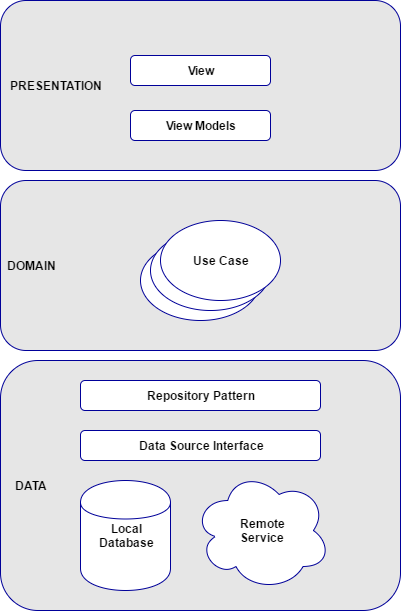

The diagram above was exported from draw.io. Its source (the exported page's mxGraphModel, read from the mxfile embedded in the PNG):
<mxGraphModel dx="1286" dy="593" grid="1" gridSize="10" guides="1" tooltips="1" connect="1" arrows="1" fold="1" page="1" pageScale="1" pageWidth="826" pageHeight="1169" background="#ffffff" math="0" shadow="0">
  <root>
    <mxCell id="0" />
    <mxCell id="1" parent="0" />
    <mxCell id="301cae77e5765072-15" value="&lt;div style=&quot;text-align: left&quot;&gt;&lt;br&gt;&lt;/div&gt;" style="rounded=1;whiteSpace=wrap;html=1;strokeColor=#000099;fillColor=#E6E6E6;" vertex="1" parent="1">
      <mxGeometry x="100" y="430" width="400" height="170" as="geometry" />
    </mxCell>
    <mxCell id="301cae77e5765072-14" value="" style="rounded=1;whiteSpace=wrap;html=1;strokeColor=#000099;fillColor=#E6E6E6;" vertex="1" parent="1">
      <mxGeometry x="100" y="610" width="400" height="250" as="geometry" />
    </mxCell>
    <mxCell id="301cae77e5765072-1" value="&lt;b&gt;Local&lt;/b&gt;&lt;div&gt;&lt;b&gt;Database&lt;/b&gt;&lt;/div&gt;" style="shape=cylinder;whiteSpace=wrap;html=1;strokeColor=#000099;fillColor=#FFFFFF;" vertex="1" parent="1">
      <mxGeometry x="180" y="730" width="90" height="110" as="geometry" />
    </mxCell>
    <mxCell id="301cae77e5765072-2" value="&lt;b&gt;Remote&lt;/b&gt;&lt;div&gt;&lt;b&gt;Service&lt;/b&gt;&lt;/div&gt;" style="ellipse;shape=cloud;whiteSpace=wrap;html=1;strokeColor=#000099;fillColor=#FFFFFF;" vertex="1" parent="1">
      <mxGeometry x="293" y="720" width="137" height="120" as="geometry" />
    </mxCell>
    <mxCell id="301cae77e5765072-3" value="&lt;b&gt;Data Source Interface&lt;/b&gt;" style="rounded=1;whiteSpace=wrap;html=1;strokeColor=#000099;fillColor=#FFFFFF;" vertex="1" parent="1">
      <mxGeometry x="180" y="680" width="240" height="30" as="geometry" />
    </mxCell>
    <mxCell id="301cae77e5765072-4" value="&lt;b&gt;Repository Pattern&lt;/b&gt;" style="rounded=1;whiteSpace=wrap;html=1;strokeColor=#000099;fillColor=#FFFFFF;" vertex="1" parent="1">
      <mxGeometry x="180" y="630" width="240" height="30" as="geometry" />
    </mxCell>
    <mxCell id="301cae77e5765072-6" value="" style="ellipse;whiteSpace=wrap;html=1;strokeColor=#000099;fillColor=#FFFFFF;" vertex="1" parent="1">
      <mxGeometry x="240" y="490" width="120" height="80" as="geometry" />
    </mxCell>
    <mxCell id="301cae77e5765072-8" value="" style="ellipse;whiteSpace=wrap;html=1;strokeColor=#000099;fillColor=#FFFFFF;" vertex="1" parent="1">
      <mxGeometry x="250" y="480" width="120" height="80" as="geometry" />
    </mxCell>
    <mxCell id="301cae77e5765072-9" value="&lt;b&gt;Use Case&lt;/b&gt;" style="ellipse;whiteSpace=wrap;html=1;strokeColor=#000099;fillColor=#FFFFFF;" vertex="1" parent="1">
      <mxGeometry x="260" y="470" width="120" height="80" as="geometry" />
    </mxCell>
    <mxCell id="301cae77e5765072-16" value="&lt;b&gt;DOMAIN&lt;/b&gt;" style="text;html=1;strokeColor=none;fillColor=none;align=center;verticalAlign=middle;whiteSpace=wrap;" vertex="1" parent="1">
      <mxGeometry x="100" y="505" width="60" height="20" as="geometry" />
    </mxCell>
    <mxCell id="301cae77e5765072-17" value="&lt;b&gt;DATA&lt;/b&gt;" style="text;html=1;strokeColor=none;fillColor=none;align=center;verticalAlign=middle;whiteSpace=wrap;" vertex="1" parent="1">
      <mxGeometry x="100" y="725" width="60" height="20" as="geometry" />
    </mxCell>
    <mxCell id="301cae77e5765072-18" value="&lt;div style=&quot;text-align: left&quot;&gt;&lt;br&gt;&lt;/div&gt;" style="rounded=1;whiteSpace=wrap;html=1;strokeColor=#000099;fillColor=#E6E6E6;" vertex="1" parent="1">
      <mxGeometry x="100" y="250" width="400" height="170" as="geometry" />
    </mxCell>
    <mxCell id="301cae77e5765072-19" value="&lt;b&gt;PRESENTATION&lt;/b&gt;" style="text;html=1;strokeColor=none;fillColor=none;align=center;verticalAlign=middle;whiteSpace=wrap;" vertex="1" parent="1">
      <mxGeometry x="100" y="325" width="110" height="20" as="geometry" />
    </mxCell>
    <mxCell id="301cae77e5765072-20" value="&lt;b&gt;View Models&lt;/b&gt;" style="rounded=1;whiteSpace=wrap;html=1;strokeColor=#000099;fillColor=#FFFFFF;" vertex="1" parent="1">
      <mxGeometry x="230" y="360" width="140" height="30" as="geometry" />
    </mxCell>
    <mxCell id="301cae77e5765072-21" value="&lt;b&gt;View&lt;/b&gt;" style="rounded=1;whiteSpace=wrap;html=1;strokeColor=#000099;fillColor=#FFFFFF;" vertex="1" parent="1">
      <mxGeometry x="230" y="305" width="140" height="30" as="geometry" />
    </mxCell>
  </root>
</mxGraphModel>